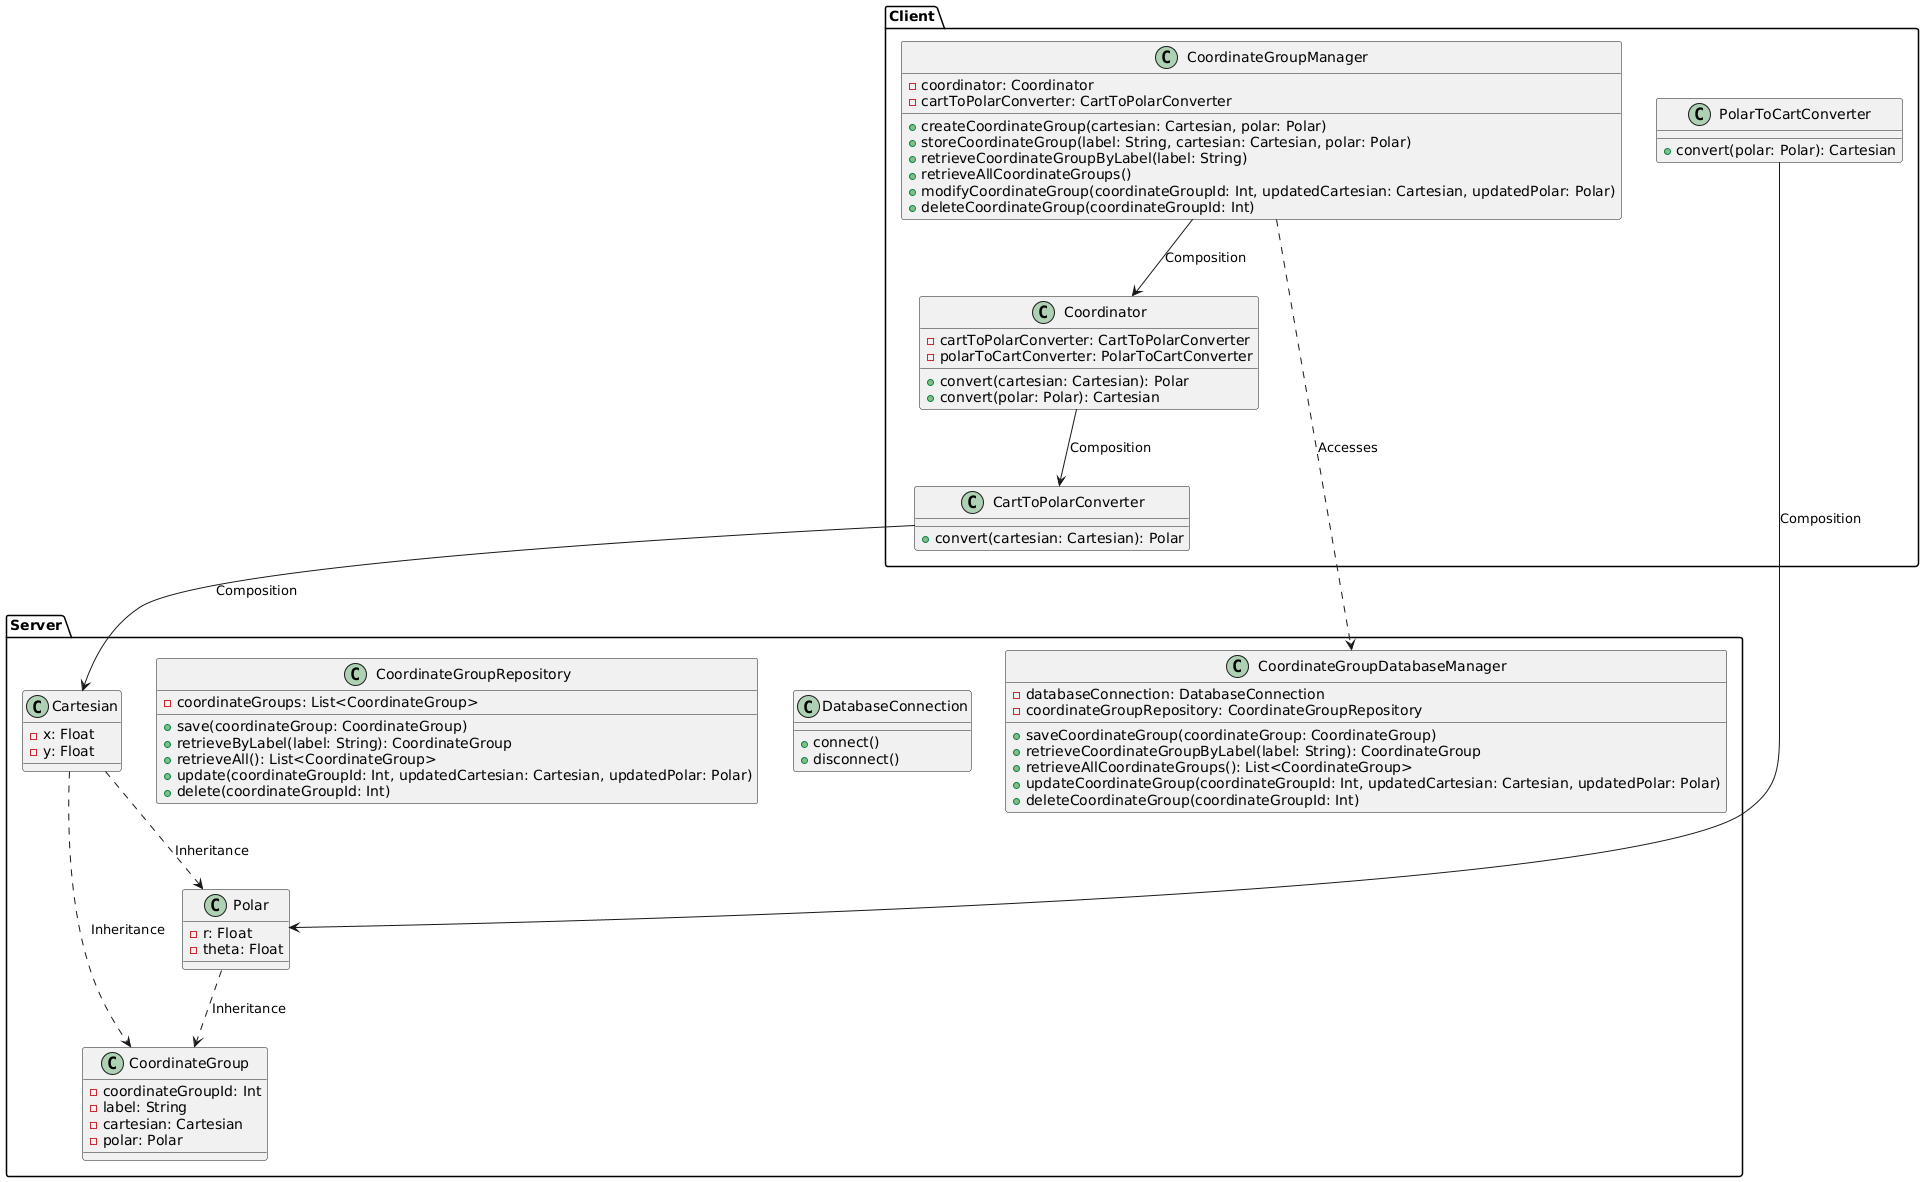

The diagram above was rendered by PlantUML. Its source (embedded in the PNG):
@startuml
package "Client" {
  class CoordinateGroupManager {
    - coordinator: Coordinator
    - cartToPolarConverter: CartToPolarConverter
    + createCoordinateGroup(cartesian: Cartesian, polar: Polar)
    + storeCoordinateGroup(label: String, cartesian: Cartesian, polar: Polar)
    + retrieveCoordinateGroupByLabel(label: String)
    + retrieveAllCoordinateGroups()
    + modifyCoordinateGroup(coordinateGroupId: Int, updatedCartesian: Cartesian, updatedPolar: Polar)
    + deleteCoordinateGroup(coordinateGroupId: Int)
  }

  class Coordinator {
    - cartToPolarConverter: CartToPolarConverter
    - polarToCartConverter: PolarToCartConverter
    + convert(cartesian: Cartesian): Polar
    + convert(polar: Polar): Cartesian
  }

  class CartToPolarConverter {
    + convert(cartesian: Cartesian): Polar
  }

  class PolarToCartConverter {
    + convert(polar: Polar): Cartesian
  }
}

package "Server" {
  class CoordinateGroupDatabaseManager {
    - databaseConnection: DatabaseConnection
    - coordinateGroupRepository: CoordinateGroupRepository
    + saveCoordinateGroup(coordinateGroup: CoordinateGroup)
    + retrieveCoordinateGroupByLabel(label: String): CoordinateGroup
    + retrieveAllCoordinateGroups(): List<CoordinateGroup>
    + updateCoordinateGroup(coordinateGroupId: Int, updatedCartesian: Cartesian, updatedPolar: Polar)
    + deleteCoordinateGroup(coordinateGroupId: Int)
  }

  class DatabaseConnection {
    + connect()
    + disconnect()
  }

  class CoordinateGroupRepository {
    - coordinateGroups: List<CoordinateGroup>
    + save(coordinateGroup: CoordinateGroup)
    + retrieveByLabel(label: String): CoordinateGroup
    + retrieveAll(): List<CoordinateGroup>
    + update(coordinateGroupId: Int, updatedCartesian: Cartesian, updatedPolar: Polar)
    + delete(coordinateGroupId: Int)
  }

  class CoordinateGroup {
    - coordinateGroupId: Int
    - label: String
    - cartesian: Cartesian
    - polar: Polar
  }

  class Cartesian {
    - x: Float
    - y: Float
  }

  class Polar {
    - r: Float
    - theta: Float
  }
}

CoordinateGroupManager --> Coordinator : Composition
Coordinator --> CartToPolarConverter : Composition
CartToPolarConverter --> Cartesian : Composition
PolarToCartConverter --> Polar : Composition

Cartesian ..> Polar : Inheritance
Cartesian ..> CoordinateGroup : Inheritance
Polar ..> CoordinateGroup : Inheritance

CoordinateGroupManager ..> CoordinateGroupDatabaseManager : Accesses

@enduml